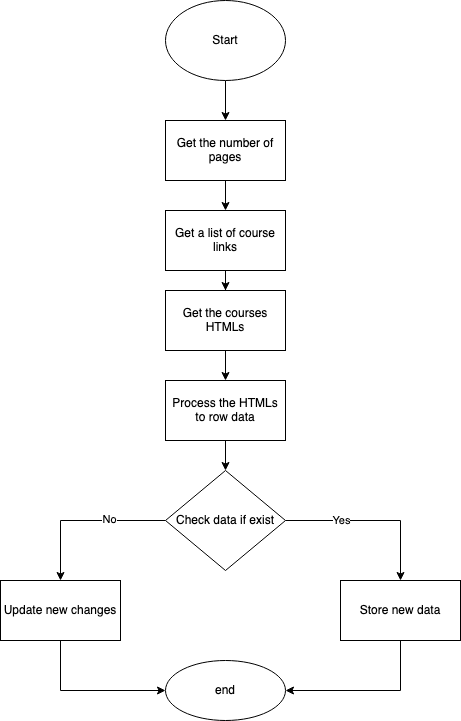

The diagram above was exported from draw.io. Its source (the exported page's mxGraphModel, read from the mxfile embedded in the PNG):
<mxGraphModel dx="1426" dy="820" grid="1" gridSize="10" guides="1" tooltips="1" connect="1" arrows="1" fold="1" page="1" pageScale="1" pageWidth="850" pageHeight="1100" math="0" shadow="0">
  <root>
    <mxCell id="0" />
    <mxCell id="1" parent="0" />
    <mxCell id="6YnStz9Y2iGkBkUdZ-km-7" value="" style="edgeStyle=orthogonalEdgeStyle;rounded=0;orthogonalLoop=1;jettySize=auto;html=1;" parent="1" source="6YnStz9Y2iGkBkUdZ-km-1" target="6YnStz9Y2iGkBkUdZ-km-4" edge="1">
      <mxGeometry relative="1" as="geometry" />
    </mxCell>
    <mxCell id="6YnStz9Y2iGkBkUdZ-km-1" value="Start" style="ellipse;whiteSpace=wrap;html=1;" parent="1" vertex="1">
      <mxGeometry x="365" y="50" width="120" height="80" as="geometry" />
    </mxCell>
    <mxCell id="sxv9Vu_AooDpd6Rd04mg-5" style="edgeStyle=orthogonalEdgeStyle;rounded=0;orthogonalLoop=1;jettySize=auto;html=1;" edge="1" parent="1" source="6YnStz9Y2iGkBkUdZ-km-4" target="6YnStz9Y2iGkBkUdZ-km-9">
      <mxGeometry relative="1" as="geometry" />
    </mxCell>
    <mxCell id="6YnStz9Y2iGkBkUdZ-km-4" value="Get the number of pages" style="rounded=0;whiteSpace=wrap;html=1;" parent="1" vertex="1">
      <mxGeometry x="365" y="170" width="120" height="60" as="geometry" />
    </mxCell>
    <mxCell id="6YnStz9Y2iGkBkUdZ-km-19" value="" style="edgeStyle=orthogonalEdgeStyle;rounded=0;orthogonalLoop=1;jettySize=auto;html=1;" parent="1" source="6YnStz9Y2iGkBkUdZ-km-9" target="6YnStz9Y2iGkBkUdZ-km-17" edge="1">
      <mxGeometry relative="1" as="geometry" />
    </mxCell>
    <mxCell id="6YnStz9Y2iGkBkUdZ-km-9" value="Get a list of course links" style="rounded=0;whiteSpace=wrap;html=1;" parent="1" vertex="1">
      <mxGeometry x="365" y="260" width="120" height="60" as="geometry" />
    </mxCell>
    <mxCell id="6YnStz9Y2iGkBkUdZ-km-21" value="" style="edgeStyle=orthogonalEdgeStyle;rounded=0;orthogonalLoop=1;jettySize=auto;html=1;" parent="1" source="6YnStz9Y2iGkBkUdZ-km-17" target="6YnStz9Y2iGkBkUdZ-km-20" edge="1">
      <mxGeometry relative="1" as="geometry" />
    </mxCell>
    <mxCell id="6YnStz9Y2iGkBkUdZ-km-17" value="&lt;div&gt;Get the courses HTMLs&lt;/div&gt;" style="rounded=0;whiteSpace=wrap;html=1;" parent="1" vertex="1">
      <mxGeometry x="365" y="340" width="120" height="60" as="geometry" />
    </mxCell>
    <mxCell id="6YnStz9Y2iGkBkUdZ-km-23" value="" style="edgeStyle=orthogonalEdgeStyle;rounded=0;orthogonalLoop=1;jettySize=auto;html=1;exitX=1;exitY=0.5;exitDx=0;exitDy=0;" parent="1" source="sxv9Vu_AooDpd6Rd04mg-1" target="6YnStz9Y2iGkBkUdZ-km-22" edge="1">
      <mxGeometry relative="1" as="geometry" />
    </mxCell>
    <mxCell id="sxv9Vu_AooDpd6Rd04mg-7" value="Yes" style="edgeLabel;html=1;align=center;verticalAlign=middle;resizable=0;points=[];" vertex="1" connectable="0" parent="6YnStz9Y2iGkBkUdZ-km-23">
      <mxGeometry x="-0.3714" y="1" relative="1" as="geometry">
        <mxPoint as="offset" />
      </mxGeometry>
    </mxCell>
    <mxCell id="sxv9Vu_AooDpd6Rd04mg-6" style="edgeStyle=orthogonalEdgeStyle;rounded=0;orthogonalLoop=1;jettySize=auto;html=1;" edge="1" parent="1" source="6YnStz9Y2iGkBkUdZ-km-20" target="sxv9Vu_AooDpd6Rd04mg-1">
      <mxGeometry relative="1" as="geometry" />
    </mxCell>
    <mxCell id="6YnStz9Y2iGkBkUdZ-km-20" value="Process the HTMLs to row data" style="rounded=0;whiteSpace=wrap;html=1;" parent="1" vertex="1">
      <mxGeometry x="365" y="430" width="120" height="60" as="geometry" />
    </mxCell>
    <mxCell id="6YnStz9Y2iGkBkUdZ-km-25" value="" style="edgeStyle=orthogonalEdgeStyle;rounded=0;orthogonalLoop=1;jettySize=auto;html=1;" parent="1" source="6YnStz9Y2iGkBkUdZ-km-22" target="6YnStz9Y2iGkBkUdZ-km-24" edge="1">
      <mxGeometry relative="1" as="geometry">
        <Array as="points">
          <mxPoint x="600" y="740" />
        </Array>
      </mxGeometry>
    </mxCell>
    <mxCell id="6YnStz9Y2iGkBkUdZ-km-22" value="Store new data" style="whiteSpace=wrap;html=1;rounded=0;" parent="1" vertex="1">
      <mxGeometry x="540" y="630" width="120" height="60" as="geometry" />
    </mxCell>
    <mxCell id="6YnStz9Y2iGkBkUdZ-km-24" value="end" style="ellipse;whiteSpace=wrap;html=1;rounded=0;" parent="1" vertex="1">
      <mxGeometry x="365" y="710" width="120" height="60" as="geometry" />
    </mxCell>
    <mxCell id="sxv9Vu_AooDpd6Rd04mg-3" value="" style="edgeStyle=orthogonalEdgeStyle;rounded=0;orthogonalLoop=1;jettySize=auto;html=1;" edge="1" parent="1" source="sxv9Vu_AooDpd6Rd04mg-1" target="sxv9Vu_AooDpd6Rd04mg-2">
      <mxGeometry relative="1" as="geometry" />
    </mxCell>
    <mxCell id="sxv9Vu_AooDpd6Rd04mg-8" value="No" style="edgeLabel;html=1;align=center;verticalAlign=middle;resizable=0;points=[];" vertex="1" connectable="0" parent="sxv9Vu_AooDpd6Rd04mg-3">
      <mxGeometry x="-0.3103" y="-2" relative="1" as="geometry">
        <mxPoint as="offset" />
      </mxGeometry>
    </mxCell>
    <mxCell id="sxv9Vu_AooDpd6Rd04mg-1" value="Check data if exist" style="rhombus;whiteSpace=wrap;html=1;" vertex="1" parent="1">
      <mxGeometry x="365" y="520" width="120" height="100" as="geometry" />
    </mxCell>
    <mxCell id="sxv9Vu_AooDpd6Rd04mg-4" style="edgeStyle=orthogonalEdgeStyle;rounded=0;orthogonalLoop=1;jettySize=auto;html=1;" edge="1" parent="1" source="sxv9Vu_AooDpd6Rd04mg-2" target="6YnStz9Y2iGkBkUdZ-km-24">
      <mxGeometry relative="1" as="geometry">
        <Array as="points">
          <mxPoint x="260" y="740" />
        </Array>
      </mxGeometry>
    </mxCell>
    <mxCell id="sxv9Vu_AooDpd6Rd04mg-2" value="Update new changes" style="whiteSpace=wrap;html=1;" vertex="1" parent="1">
      <mxGeometry x="200" y="630" width="120" height="60" as="geometry" />
    </mxCell>
  </root>
</mxGraphModel>